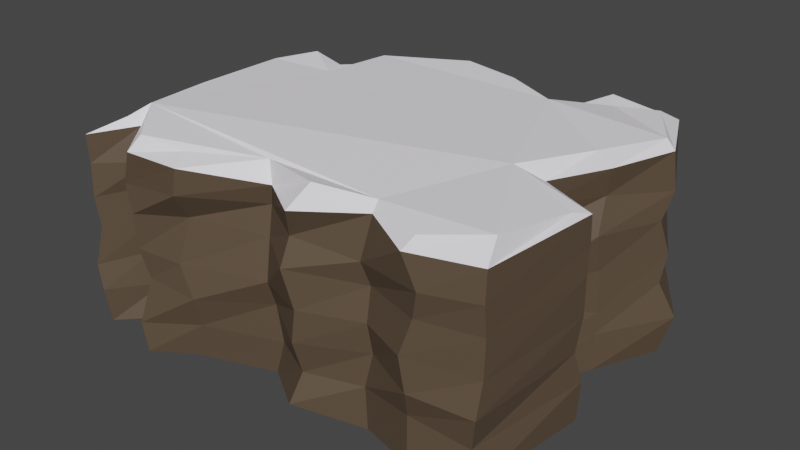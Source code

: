 # Source: CliffBottom1.blend  (saved by Blender 3.6.13; exported with 4.5.12 LTS)
import bpy
from mathutils import Matrix  # noqa: F401  (used for matrix-valued properties, if any)

bpy.ops.wm.read_factory_settings(use_empty=True)
scene = bpy.context.scene
scene.name = 'Scene'

# ---- collections
col_collection = bpy.data.collections.new('Collection'); scene.collection.children.link(col_collection)

# ---- materials (node trees are filled in below, after node groups)
mat_material_001 = bpy.data.materials.new('Material.001')
mat_material_001.use_transparent_shadow = False
mat_material_002 = bpy.data.materials.new('Material.002')
mat_material_002.use_transparent_shadow = False

# ---- material node trees
mat_material_001.use_nodes = True; mat_material_001.node_tree.nodes.clear()
_N = mat_material_001.node_tree.nodes; _L = mat_material_001.node_tree.links
n0 = _N.new('ShaderNodeBsdfPrincipled'); n0.name = 'Principled BSDF'; n0.location = (10, 300)
n0.distribution = 'GGX'
n0.subsurface_method = 'RANDOM_WALK_SKIN'
n0.inputs[0].default_value = (0.9699, 0.9404, 1.0, 1.0)
n0.inputs[3].default_value = 1.45
n0.inputs[27].default_value = (0.0, 0.0, 0.0, 1.0)
n0.inputs[28].default_value = 1.0
n1 = _N.new('ShaderNodeOutputMaterial'); n1.name = 'Material Output'; n1.location = (300, 300)
_L.new(n0.outputs[0], n1.inputs[0])
n1.is_active_output = True
mat_material_002.use_nodes = True; mat_material_002.node_tree.nodes.clear()
_N = mat_material_002.node_tree.nodes; _L = mat_material_002.node_tree.links
n0 = _N.new('ShaderNodeBsdfPrincipled'); n0.name = 'Principled BSDF'; n0.location = (10, 300)
n0.distribution = 'GGX'
n0.subsurface_method = 'RANDOM_WALK_SKIN'
n0.inputs[0].default_value = (0.1046, 0.07227, 0.04667, 1.0)
n0.inputs[3].default_value = 1.45
n0.inputs[27].default_value = (0.0, 0.0, 0.0, 1.0)
n0.inputs[28].default_value = 1.0
n1 = _N.new('ShaderNodeOutputMaterial'); n1.name = 'Material Output'; n1.location = (300, 300)
_L.new(n0.outputs[0], n1.inputs[0])
n1.is_active_output = True

# ---- world
world_world = bpy.data.worlds.new('World'); scene.world = world_world
world_world.use_nodes = True; world_world.node_tree.nodes.clear()
_N = world_world.node_tree.nodes; _L = world_world.node_tree.links
n0 = _N.new('ShaderNodeOutputWorld'); n0.name = 'World Output'; n0.location = (300, 300)
n1 = _N.new('ShaderNodeBackground'); n1.name = 'Background'; n1.location = (10, 300)
n1.inputs[0].default_value = (0.05088, 0.05088, 0.05088, 1.0)
_L.new(n1.outputs[0], n0.inputs[0])
n0.is_active_output = True
world_world.color = (0.05088, 0.05088, 0.05088)
world_world.use_sun_shadow = False
world_world.sun_shadow_jitter_overblur = 0.0

# ---- meshes
me_plane = bpy.data.meshes.new('Plane')
me_plane.from_pydata([(-0.8164, -0.7785, 0.004269), (-0.6972, -0.6631, 0.006729), (-0.5562, -0.815, -0.009084), (-0.3938, -0.7191, -0.00402), (-0.104, -0.597, -0.01756), (0.1114, -0.7508, 0.0268), (0.3583, -0.6286, -0.02984), (0.5975, -0.7139, 0.0004973), (0.8496, -0.6696, 0.0261), (0.8857, -0.1714, -0.003663), (0.6329, -0.1499, -0.005921), (0.769, 0.1179, -0.005332), (0.8951, 0.3777, -0.0008844), (0.7171, 0.6554, 0.0004539), (0.447, 0.7013, -0.01017), (0.2994, 0.4597, -0.03023), (0.101, 0.5893, -0.01984), (-0.1554, 0.6601, 0.006127), (-0.5789, 0.5542, 0.009417), (-0.6209, 0.2404, 0.004657), (-0.754, 0.4015, 0.006129), (-0.8918, 0.1534, -0.03417), (-0.8355, -0.2786, 0.01469), (-0.375, -0.7048, 0.8098), (-0.339, -0.7849, 0.7839), (-0.5614, -0.7402, 0.8318), (-0.5783, -0.7915, 0.7794), (-0.7356, -0.5514, 0.8497), (-0.7115, -0.6238, 0.7895), (-0.7571, -0.6429, 0.8203), (-0.8227, -0.7839, 0.7772), (-0.09452, -0.5845, 0.8213), (-0.0608, -0.6106, 0.7443), (0.1649, -0.6586, 0.8415), (0.1334, -0.7453, 0.7636), (0.3828, -0.6188, 0.7848), (0.3787, -0.586, 0.8205), (0.5765, -0.7219, 0.7664), (0.6027, -0.6837, 0.8133), (0.8419, -0.6612, 0.7765), (0.824, -0.5926, 0.8503), (0.8866, -0.1793, 0.7765), (0.8487, -0.2342, 0.7908), (0.6533, -0.08267, 0.7827), (0.5744, -0.1547, 0.8462), (0.7816, 0.1153, 0.7962), (0.6984, 0.1576, 0.8242), (0.8777, 0.3663, 0.8012), (0.8394, 0.3745, 0.8368), (0.7433, 0.6581, 0.7905), (0.7005, 0.5883, 0.8357), (0.4487, 0.6939, 0.8085), (0.4957, 0.6102, 0.7984), (0.3258, 0.4799, 0.7716), (0.3073, 0.4601, 0.8226), (0.09621, 0.5878, 0.8055), (0.08104, 0.5654, 0.8254), (-0.1963, 0.677, 0.7799), (-0.1714, 0.6186, 0.8251), (-0.565, 0.5304, 0.7525), (-0.5142, 0.4826, 0.8102), (-0.5714, 0.2774, 0.8114), (-0.5381, 0.1756, 0.8194), (-0.7524, 0.3866, 0.7445), (-0.7119, 0.2913, 0.8355), (-0.8811, 0.1591, 0.7718), (-0.8078, 0.1437, 0.8219), (-0.8154, -0.259, 0.7686), (-0.7745, -0.2652, 0.8396), (-0.3488, -0.7207, 0.1411), (-0.05937, -0.5977, 0.1265), (-0.5789, -0.8177, 0.1082), (-0.6901, -0.6123, 0.1449), (-0.818, -0.8004, 0.1475), (-0.8463, -0.2891, 0.1564), (0.1336, -0.7016, 0.142), (0.3524, -0.6327, 0.1423), (0.5867, -0.6997, 0.1784), (0.8214, -0.6782, 0.1485), (0.8904, -0.159, 0.1519), (0.6296, -0.1399, 0.1279), (0.7682, 0.1181, 0.1463), (0.9387, 0.3963, 0.1542), (0.7165, 0.6633, 0.1442), (0.4364, 0.6685, 0.128), (0.255, 0.4626, 0.1495), (0.1001, 0.6335, 0.1252), (-0.1407, 0.6311, 0.1485), (-0.5519, 0.5336, 0.1494), (-0.5824, 0.2782, 0.1473), (-0.7744, 0.3804, 0.1459), (-0.8491, 0.1846, 0.1367), (-0.077, -0.6085, 0.2824), (0.1254, -0.7374, 0.2716), (0.3784, -0.6208, 0.2775), (0.6017, -0.7316, 0.2834), (0.8441, -0.6954, 0.2737), (0.874, -0.1936, 0.2739), (0.6127, -0.1188, 0.3003), (0.77, 0.1273, 0.2333), (0.8837, 0.3528, 0.2961), (0.7379, 0.6407, 0.2986), (0.4458, 0.6778, 0.2819), (0.3233, 0.4963, 0.2706), (0.08675, 0.6196, 0.2754), (-0.1716, 0.6913, 0.2684), (-0.567, 0.5274, 0.3053), (-0.6021, 0.2619, 0.2804), (-0.7713, 0.3849, 0.2702), (-0.8761, 0.1288, 0.2602), (-0.3428, -0.7565, 0.2665), (-0.5462, -0.7758, 0.2894), (-0.7123, -0.6205, 0.2823), (-0.837, -0.8004, 0.2514), (-0.8273, -0.3017, 0.2872), (-0.07273, -0.6475, 0.3895), (0.1417, -0.735, 0.4029), (0.3711, -0.6398, 0.3994), (0.5742, -0.7298, 0.4089), (0.8444, -0.6634, 0.4005), (0.8831, -0.1717, 0.4069), (0.6156, -0.1176, 0.396), (0.7661, 0.1184, 0.404), (0.8933, 0.3787, 0.4072), (0.7327, 0.6612, 0.4449), (0.4628, 0.6834, 0.4212), (0.3016, 0.4843, 0.423), (0.08742, 0.623, 0.4177), (-0.1455, 0.6896, 0.4108), (-0.5605, 0.538, 0.4012), (-0.5607, 0.2339, 0.4072), (-0.7879, 0.3973, 0.4047), (-0.8452, 0.1615, 0.3767), (-0.4015, -0.7544, 0.3891), (-0.5816, -0.7899, 0.4035), (-0.7028, -0.6208, 0.407), (-0.8162, -0.7727, 0.4078), (-0.8269, -0.2784, 0.3947), (-0.08168, -0.6162, 0.5478), (0.1028, -0.7508, 0.5493), (0.3735, -0.621, 0.5301), (0.6137, -0.7104, 0.546), (0.8451, -0.6588, 0.548), (0.8891, -0.1844, 0.5568), (0.5763, -0.09714, 0.5543), (0.7696, 0.08432, 0.5515), (0.8724, 0.334, 0.5474), (0.7122, 0.6293, 0.5825), (0.4605, 0.6646, 0.5214), (0.2841, 0.4975, 0.5493), (0.1344, 0.6319, 0.5585), (-0.1766, 0.6635, 0.5517), (-0.5557, 0.5425, 0.5511), (-0.6, 0.2621, 0.5431), (-0.7601, 0.3827, 0.5442), (-0.8916, 0.1228, 0.5681), (-0.3683, -0.7202, 0.5696), (-0.5749, -0.8007, 0.5482), (-0.7011, -0.6157, 0.5528), (-0.8239, -0.7829, 0.5292), (-0.8102, -0.2797, 0.5596), (-0.08245, -0.5969, 0.6639), (0.1035, -0.703, 0.6502), (0.3577, -0.6512, 0.6239), (0.6391, -0.7242, 0.6523), (0.844, -0.6701, 0.6624), (0.8864, -0.1728, 0.6641), (0.6321, -0.08204, 0.6808), (0.7609, 0.1303, 0.685), (0.8883, 0.3849, 0.6494), (0.7388, 0.6586, 0.6989), (0.4579, 0.6823, 0.66), (0.2943, 0.5091, 0.6932), (0.0952, 0.6235, 0.6642), (-0.1916, 0.6715, 0.6587), (-0.576, 0.5456, 0.6952), (-0.6036, 0.2718, 0.6853), (-0.7811, 0.396, 0.6781), (-0.8784, 0.1129, 0.6527), (-0.3576, -0.7869, 0.6779), (-0.6224, -0.7851, 0.6472), (-0.6802, -0.6306, 0.6595), (-0.8241, -0.7786, 0.663), (-0.8638, -0.2913, 0.6535)], [], [(182, 181, 28, 30), (180, 179, 24, 26), (13, 12, 11, 10, 9, 8, 7, 6, 5, 4, 3, 2, 1, 0, 22, 21, 20, 19, 18, 17, 16, 15, 14), (174, 175, 59, 57), (167, 168, 45, 43), (181, 180, 26, 28), (175, 176, 61, 59), (168, 169, 47, 45), (50, 52, 54, 56, 58, 60, 62, 64, 66, 68, 29, 27, 25, 23, 31, 33, 36, 38, 40, 42, 44, 46, 48), (176, 177, 63, 61), (169, 170, 49, 47), (162, 163, 35, 34), (177, 178, 65, 63), (170, 171, 51, 49), (163, 164, 37, 35), (178, 183, 67, 65), (171, 172, 53, 51), (164, 165, 39, 37), (172, 173, 55, 53), (165, 166, 41, 39), (161, 162, 34, 32), (183, 182, 30, 67), (173, 174, 57, 55), (166, 167, 43, 41), (34, 35, 36, 33), (32, 34, 33, 31), (24, 32, 31, 23), (26, 24, 23, 25), (28, 26, 25, 27), (30, 28, 27, 29), (35, 37, 38, 36), (37, 39, 40, 38), (39, 41, 42, 40), (41, 43, 44, 42), (43, 45, 46, 44), (45, 47, 48, 46), (47, 49, 50, 48), (49, 51, 52, 50), (51, 53, 54, 52), (53, 55, 56, 54), (55, 57, 58, 56), (57, 59, 60, 58), (59, 61, 62, 60), (61, 63, 64, 62), (63, 65, 66, 64), (65, 67, 68, 66), (67, 30, 29, 68), (179, 161, 32, 24), (3, 4, 70, 69), (9, 10, 80, 79), (16, 17, 87, 86), (22, 0, 73, 74), (4, 5, 75, 70), (8, 9, 79, 78), (15, 16, 86, 85), (7, 8, 78, 77), (14, 15, 85, 84), (21, 22, 74, 91), (6, 7, 77, 76), (13, 14, 84, 83), (20, 21, 91, 90), (5, 6, 76, 75), (12, 13, 83, 82), (19, 20, 90, 89), (11, 12, 82, 81), (18, 19, 89, 88), (1, 2, 71, 72), (10, 11, 81, 80), (17, 18, 88, 87), (2, 3, 69, 71), (0, 1, 72, 73), (69, 70, 92, 110), (79, 80, 98, 97), (86, 87, 105, 104), (74, 73, 113, 114), (70, 75, 93, 92), (78, 79, 97, 96), (85, 86, 104, 103), (77, 78, 96, 95), (84, 85, 103, 102), (91, 74, 114, 109), (76, 77, 95, 94), (83, 84, 102, 101), (90, 91, 109, 108), (75, 76, 94, 93), (82, 83, 101, 100), (89, 90, 108, 107), (81, 82, 100, 99), (88, 89, 107, 106), (72, 71, 111, 112), (80, 81, 99, 98), (87, 88, 106, 105), (71, 69, 110, 111), (73, 72, 112, 113), (110, 92, 115, 133), (97, 98, 121, 120), (104, 105, 128, 127), (114, 113, 136, 137), (92, 93, 116, 115), (96, 97, 120, 119), (103, 104, 127, 126), (95, 96, 119, 118), (102, 103, 126, 125), (109, 114, 137, 132), (94, 95, 118, 117), (101, 102, 125, 124), (108, 109, 132, 131), (93, 94, 117, 116), (100, 101, 124, 123), (107, 108, 131, 130), (99, 100, 123, 122), (106, 107, 130, 129), (112, 111, 134, 135), (98, 99, 122, 121), (105, 106, 129, 128), (111, 110, 133, 134), (113, 112, 135, 136), (133, 115, 138, 156), (120, 121, 144, 143), (127, 128, 151, 150), (137, 136, 159, 160), (115, 116, 139, 138), (119, 120, 143, 142), (126, 127, 150, 149), (118, 119, 142, 141), (125, 126, 149, 148), (132, 137, 160, 155), (117, 118, 141, 140), (124, 125, 148, 147), (131, 132, 155, 154), (116, 117, 140, 139), (123, 124, 147, 146), (130, 131, 154, 153), (122, 123, 146, 145), (129, 130, 153, 152), (135, 134, 157, 158), (121, 122, 145, 144), (128, 129, 152, 151), (134, 133, 156, 157), (136, 135, 158, 159), (156, 138, 161, 179), (143, 144, 167, 166), (150, 151, 174, 173), (160, 159, 182, 183), (138, 139, 162, 161), (142, 143, 166, 165), (149, 150, 173, 172), (141, 142, 165, 164), (148, 149, 172, 171), (155, 160, 183, 178), (140, 141, 164, 163), (147, 148, 171, 170), (154, 155, 178, 177), (139, 140, 163, 162), (146, 147, 170, 169), (153, 154, 177, 176), (145, 146, 169, 168), (152, 153, 176, 175), (158, 157, 180, 181), (144, 145, 168, 167), (151, 152, 175, 174), (157, 156, 179, 180), (159, 158, 181, 182)])
me_plane.polygons.foreach_set('material_index', [1, 1, 0, 1, 1, 1, 1, 1, 0, 1, 1, 1, 1, 1, 1, 1, 1, 1, 1, 1, 1, 1, 1, 1, 0, 0, 0, 0, 0, 0, 0, 0, 0, 0, 0, 0, 0, 0, 0, 0, 0, 0, 0, 0, 0, 0, 0, 1, 1, 1, 1, 1, 1, 1, 1, 1, 1, 1, 1, 1, 1, 1, 1, 1, 1, 1, 1, 1, 1, 1, 1, 1, 1, 1, 1, 1, 1, 1, 1, 1, 1, 1, 1, 1, 1, 1, 1, 1, 1, 1, 1, 1, 1, 1, 1, 1, 1, 1, 1, 1, 1, 1, 1, 1, 1, 1, 1, 1, 1, 1, 1, 1, 1, 1, 1, 1, 1, 1, 1, 1, 1, 1, 1, 1, 1, 1, 1, 1, 1, 1, 1, 1, 1, 1, 1, 1, 1, 1, 1, 1, 1, 1, 1, 1, 1, 1, 1, 1, 1, 1, 1, 1, 1, 1, 1, 1, 1, 1, 1, 1, 1, 1, 1])
_uv = me_plane.uv_layers.new(name='UVMap')
_uv.uv.foreach_set('vector', [0.08874, 0.1086, 0.1466, 0.1894, 0.1466, 0.1894, 0.08874, 0.1086, 0.2102, 0.1044, 0.3143, 0.1257, 0.3143, 0.1257, 0.2102, 0.1044, 0.8558, 0.8304, 0.9479, 0.6886, 0.8829, 0.5596, 0.8108, 0.4473, 0.9431, 0.4107, 0.921, 0.1694, 0.8009, 0.1413, 0.6886, 0.183, 0.5682, 0.131, 0.4607, 0.1916, 0.3143, 0.1257, 0.2102, 0.1044, 0.1466, 0.1894, 0.08874, 0.1086, 0.08442, 0.358, 0.07002, 0.5711, 0.1158, 0.6922, 0.1996, 0.6313, 0.2213, 0.7726, 0.4134, 0.8343, 0.5494, 0.8092, 0.6481, 0.7417, 0.7272, 0.8419, 0.4134, 0.8343, 0.2213, 0.7726, 0.2213, 0.7726, 0.4134, 0.8343, 0.8108, 0.4473, 0.8829, 0.5596, 0.8829, 0.5596, 0.8108, 0.4473, 0.1466, 0.1894, 0.2102, 0.1044, 0.2102, 0.1044, 0.1466, 0.1894, 0.2213, 0.7726, 0.1996, 0.6313, 0.1996, 0.6313, 0.2213, 0.7726, 0.8829, 0.5596, 0.9479, 0.6886, 0.9479, 0.6886, 0.8829, 0.5596, 0.8417, 0.807, 0.7383, 0.8162, 0.6532, 0.7084, 0.5398, 0.7859, 0.415, 0.8089, 0.2433, 0.7538, 0.2179, 0.5876, 0.1274, 0.6534, 0.09494, 0.5674, 0.109, 0.3591, 0.1121, 0.1834, 0.1462, 0.2311, 0.2205, 0.1316, 0.3067, 0.1493, 0.4619, 0.2191, 0.5697, 0.1585, 0.6879, 0.2095, 0.8025, 0.167, 0.8981, 0.1893, 0.9167, 0.3924, 0.7721, 0.4325, 0.8615, 0.5718, 0.9196, 0.687, 0.1996, 0.6313, 0.1158, 0.6922, 0.1158, 0.6922, 0.1996, 0.6313, 0.9479, 0.6886, 0.8558, 0.8304, 0.8558, 0.8304, 0.9479, 0.6886, 0.5682, 0.131, 0.6886, 0.183, 0.6886, 0.183, 0.5682, 0.131, 0.1158, 0.6922, 0.07002, 0.5711, 0.07002, 0.5711, 0.1158, 0.6922, 0.8558, 0.8304, 0.7272, 0.8419, 0.7272, 0.8419, 0.8558, 0.8304, 0.6886, 0.183, 0.8009, 0.1413, 0.8009, 0.1413, 0.6886, 0.183, 0.07002, 0.5711, 0.08442, 0.358, 0.08442, 0.358, 0.07002, 0.5711, 0.7272, 0.8419, 0.6481, 0.7417, 0.6481, 0.7417, 0.7272, 0.8419, 0.8009, 0.1413, 0.921, 0.1694, 0.921, 0.1694, 0.8009, 0.1413, 0.6481, 0.7417, 0.5494, 0.8092, 0.5494, 0.8092, 0.6481, 0.7417, 0.921, 0.1694, 0.9431, 0.4107, 0.9431, 0.4107, 0.921, 0.1694, 0.4607, 0.1916, 0.5682, 0.131, 0.5682, 0.131, 0.4607, 0.1916, 0.08442, 0.358, 0.08874, 0.1086, 0.08874, 0.1086, 0.08442, 0.358, 0.5494, 0.8092, 0.4134, 0.8343, 0.4134, 0.8343, 0.5494, 0.8092, 0.9431, 0.4107, 0.8108, 0.4473, 0.8108, 0.4473, 0.9431, 0.4107, 0.5682, 0.131, 0.6886, 0.183, 0.6879, 0.2095, 0.5697, 0.1585, 0.4607, 0.1916, 0.5682, 0.131, 0.5697, 0.1585, 0.4619, 0.2191, 0.3143, 0.1257, 0.4607, 0.1916, 0.4619, 0.2191, 0.3067, 0.1493, 0.2102, 0.1044, 0.3143, 0.1257, 0.3067, 0.1493, 0.2205, 0.1316, 0.1466, 0.1894, 0.2102, 0.1044, 0.2205, 0.1316, 0.1462, 0.2311, 0.08874, 0.1086, 0.1466, 0.1894, 0.1462, 0.2311, 0.1121, 0.1834, 0.6886, 0.183, 0.8009, 0.1413, 0.8025, 0.167, 0.6879, 0.2095, 0.8009, 0.1413, 0.921, 0.1694, 0.8981, 0.1893, 0.8025, 0.167, 0.921, 0.1694, 0.9431, 0.4107, 0.9167, 0.3924, 0.8981, 0.1893, 0.9431, 0.4107, 0.8108, 0.4473, 0.7721, 0.4325, 0.9167, 0.3924, 0.8108, 0.4473, 0.8829, 0.5596, 0.8615, 0.5718, 0.7721, 0.4325, 0.8829, 0.5596, 0.9479, 0.6886, 0.9196, 0.687, 0.8615, 0.5718, 0.9479, 0.6886, 0.8558, 0.8304, 0.8417, 0.807, 0.9196, 0.687, 0.8558, 0.8304, 0.7272, 0.8419, 0.7383, 0.8162, 0.8417, 0.807, 0.7272, 0.8419, 0.6481, 0.7417, 0.6532, 0.7084, 0.7383, 0.8162, 0.6481, 0.7417, 0.5494, 0.8092, 0.5398, 0.7859, 0.6532, 0.7084, 0.5494, 0.8092, 0.4134, 0.8343, 0.415, 0.8089, 0.5398, 0.7859, 0.4134, 0.8343, 0.2213, 0.7726, 0.2433, 0.7538, 0.415, 0.8089, 0.2213, 0.7726, 0.1996, 0.6313, 0.2179, 0.5876, 0.2433, 0.7538, 0.1996, 0.6313, 0.1158, 0.6922, 0.1274, 0.6534, 0.2179, 0.5876, 0.1158, 0.6922, 0.07002, 0.5711, 0.09494, 0.5674, 0.1274, 0.6534, 0.07002, 0.5711, 0.08442, 0.358, 0.109, 0.3591, 0.09494, 0.5674, 0.08442, 0.358, 0.08874, 0.1086, 0.1121, 0.1834, 0.109, 0.3591, 0.3143, 0.1257, 0.4607, 0.1916, 0.4607, 0.1916, 0.3143, 0.1257, 0.3143, 0.1257, 0.4607, 0.1916, 0.4607, 0.1916, 0.3143, 0.1257, 0.9431, 0.4107, 0.8108, 0.4473, 0.8108, 0.4473, 0.9431, 0.4107, 0.5494, 0.8092, 0.4134, 0.8343, 0.4134, 0.8343, 0.5494, 0.8092, 0.08442, 0.358, 0.08874, 0.1086, 0.08874, 0.1086, 0.08442, 0.358, 0.4607, 0.1916, 0.5682, 0.131, 0.5682, 0.131, 0.4607, 0.1916, 0.921, 0.1694, 0.9431, 0.4107, 0.9431, 0.4107, 0.921, 0.1694, 0.6481, 0.7417, 0.5494, 0.8092, 0.5494, 0.8092, 0.6481, 0.7417, 0.8009, 0.1413, 0.921, 0.1694, 0.921, 0.1694, 0.8009, 0.1413, 0.7272, 0.8419, 0.6481, 0.7417, 0.6481, 0.7417, 0.7272, 0.8419, 0.07002, 0.5711, 0.08442, 0.358, 0.08442, 0.358, 0.07002, 0.5711, 0.6886, 0.183, 0.8009, 0.1413, 0.8009, 0.1413, 0.6886, 0.183, 0.8558, 0.8304, 0.7272, 0.8419, 0.7272, 0.8419, 0.8558, 0.8304, 0.1158, 0.6922, 0.07002, 0.5711, 0.07002, 0.5711, 0.1158, 0.6922, 0.5682, 0.131, 0.6886, 0.183, 0.6886, 0.183, 0.5682, 0.131, 0.9479, 0.6886, 0.8558, 0.8304, 0.8558, 0.8304, 0.9479, 0.6886, 0.1996, 0.6313, 0.1158, 0.6922, 0.1158, 0.6922, 0.1996, 0.6313, 0.8829, 0.5596, 0.9479, 0.6886, 0.9479, 0.6886, 0.8829, 0.5596, 0.2213, 0.7726, 0.1996, 0.6313, 0.1996, 0.6313, 0.2213, 0.7726, 0.1466, 0.1894, 0.2102, 0.1044, 0.2102, 0.1044, 0.1466, 0.1894, 0.8108, 0.4473, 0.8829, 0.5596, 0.8829, 0.5596, 0.8108, 0.4473, 0.4134, 0.8343, 0.2213, 0.7726, 0.2213, 0.7726, 0.4134, 0.8343, 0.2102, 0.1044, 0.3143, 0.1257, 0.3143, 0.1257, 0.2102, 0.1044, 0.08874, 0.1086, 0.1466, 0.1894, 0.1466, 0.1894, 0.08874, 0.1086, 0.3143, 0.1257, 0.4607, 0.1916, 0.4607, 0.1916, 0.3143, 0.1257, 0.9431, 0.4107, 0.8108, 0.4473, 0.8108, 0.4473, 0.9431, 0.4107, 0.5494, 0.8092, 0.4134, 0.8343, 0.4134, 0.8343, 0.5494, 0.8092, 0.08442, 0.358, 0.08874, 0.1086, 0.08874, 0.1086, 0.08442, 0.358, 0.4607, 0.1916, 0.5682, 0.131, 0.5682, 0.131, 0.4607, 0.1916, 0.921, 0.1694, 0.9431, 0.4107, 0.9431, 0.4107, 0.921, 0.1694, 0.6481, 0.7417, 0.5494, 0.8092, 0.5494, 0.8092, 0.6481, 0.7417, 0.8009, 0.1413, 0.921, 0.1694, 0.921, 0.1694, 0.8009, 0.1413, 0.7272, 0.8419, 0.6481, 0.7417, 0.6481, 0.7417, 0.7272, 0.8419, 0.07002, 0.5711, 0.08442, 0.358, 0.08442, 0.358, 0.07002, 0.5711, 0.6886, 0.183, 0.8009, 0.1413, 0.8009, 0.1413, 0.6886, 0.183, 0.8558, 0.8304, 0.7272, 0.8419, 0.7272, 0.8419, 0.8558, 0.8304, 0.1158, 0.6922, 0.07002, 0.5711, 0.07002, 0.5711, 0.1158, 0.6922, 0.5682, 0.131, 0.6886, 0.183, 0.6886, 0.183, 0.5682, 0.131, 0.9479, 0.6886, 0.8558, 0.8304, 0.8558, 0.8304, 0.9479, 0.6886, 0.1996, 0.6313, 0.1158, 0.6922, 0.1158, 0.6922, 0.1996, 0.6313, 0.8829, 0.5596, 0.9479, 0.6886, 0.9479, 0.6886, 0.8829, 0.5596, 0.2213, 0.7726, 0.1996, 0.6313, 0.1996, 0.6313, 0.2213, 0.7726, 0.1466, 0.1894, 0.2102, 0.1044, 0.2102, 0.1044, 0.1466, 0.1894, 0.8108, 0.4473, 0.8829, 0.5596, 0.8829, 0.5596, 0.8108, 0.4473, 0.4134, 0.8343, 0.2213, 0.7726, 0.2213, 0.7726, 0.4134, 0.8343, 0.2102, 0.1044, 0.3143, 0.1257, 0.3143, 0.1257, 0.2102, 0.1044, 0.08874, 0.1086, 0.1466, 0.1894, 0.1466, 0.1894, 0.08874, 0.1086, 0.3143, 0.1257, 0.4607, 0.1916, 0.4607, 0.1916, 0.3143, 0.1257, 0.9431, 0.4107, 0.8108, 0.4473, 0.8108, 0.4473, 0.9431, 0.4107, 0.5494, 0.8092, 0.4134, 0.8343, 0.4134, 0.8343, 0.5494, 0.8092, 0.08442, 0.358, 0.08874, 0.1086, 0.08874, 0.1086, 0.08442, 0.358, 0.4607, 0.1916, 0.5682, 0.131, 0.5682, 0.131, 0.4607, 0.1916, 0.921, 0.1694, 0.9431, 0.4107, 0.9431, 0.4107, 0.921, 0.1694, 0.6481, 0.7417, 0.5494, 0.8092, 0.5494, 0.8092, 0.6481, 0.7417, 0.8009, 0.1413, 0.921, 0.1694, 0.921, 0.1694, 0.8009, 0.1413, 0.7272, 0.8419, 0.6481, 0.7417, 0.6481, 0.7417, 0.7272, 0.8419, 0.07002, 0.5711, 0.08442, 0.358, 0.08442, 0.358, 0.07002, 0.5711, 0.6886, 0.183, 0.8009, 0.1413, 0.8009, 0.1413, 0.6886, 0.183, 0.8558, 0.8304, 0.7272, 0.8419, 0.7272, 0.8419, 0.8558, 0.8304, 0.1158, 0.6922, 0.07002, 0.5711, 0.07002, 0.5711, 0.1158, 0.6922, 0.5682, 0.131, 0.6886, 0.183, 0.6886, 0.183, 0.5682, 0.131, 0.9479, 0.6886, 0.8558, 0.8304, 0.8558, 0.8304, 0.9479, 0.6886, 0.1996, 0.6313, 0.1158, 0.6922, 0.1158, 0.6922, 0.1996, 0.6313, 0.8829, 0.5596, 0.9479, 0.6886, 0.9479, 0.6886, 0.8829, 0.5596, 0.2213, 0.7726, 0.1996, 0.6313, 0.1996, 0.6313, 0.2213, 0.7726, 0.1466, 0.1894, 0.2102, 0.1044, 0.2102, 0.1044, 0.1466, 0.1894, 0.8108, 0.4473, 0.8829, 0.5596, 0.8829, 0.5596, 0.8108, 0.4473, 0.4134, 0.8343, 0.2213, 0.7726, 0.2213, 0.7726, 0.4134, 0.8343, 0.2102, 0.1044, 0.3143, 0.1257, 0.3143, 0.1257, 0.2102, 0.1044, 0.08874, 0.1086, 0.1466, 0.1894, 0.1466, 0.1894, 0.08874, 0.1086, 0.3143, 0.1257, 0.4607, 0.1916, 0.4607, 0.1916, 0.3143, 0.1257, 0.9431, 0.4107, 0.8108, 0.4473, 0.8108, 0.4473, 0.9431, 0.4107, 0.5494, 0.8092, 0.4134, 0.8343, 0.4134, 0.8343, 0.5494, 0.8092, 0.08442, 0.358, 0.08874, 0.1086, 0.08874, 0.1086, 0.08442, 0.358, 0.4607, 0.1916, 0.5682, 0.131, 0.5682, 0.131, 0.4607, 0.1916, 0.921, 0.1694, 0.9431, 0.4107, 0.9431, 0.4107, 0.921, 0.1694, 0.6481, 0.7417, 0.5494, 0.8092, 0.5494, 0.8092, 0.6481, 0.7417, 0.8009, 0.1413, 0.921, 0.1694, 0.921, 0.1694, 0.8009, 0.1413, 0.7272, 0.8419, 0.6481, 0.7417, 0.6481, 0.7417, 0.7272, 0.8419, 0.07002, 0.5711, 0.08442, 0.358, 0.08442, 0.358, 0.07002, 0.5711, 0.6886, 0.183, 0.8009, 0.1413, 0.8009, 0.1413, 0.6886, 0.183, 0.8558, 0.8304, 0.7272, 0.8419, 0.7272, 0.8419, 0.8558, 0.8304, 0.1158, 0.6922, 0.07002, 0.5711, 0.07002, 0.5711, 0.1158, 0.6922, 0.5682, 0.131, 0.6886, 0.183, 0.6886, 0.183, 0.5682, 0.131, 0.9479, 0.6886, 0.8558, 0.8304, 0.8558, 0.8304, 0.9479, 0.6886, 0.1996, 0.6313, 0.1158, 0.6922, 0.1158, 0.6922, 0.1996, 0.6313, 0.8829, 0.5596, 0.9479, 0.6886, 0.9479, 0.6886, 0.8829, 0.5596, 0.2213, 0.7726, 0.1996, 0.6313, 0.1996, 0.6313, 0.2213, 0.7726, 0.1466, 0.1894, 0.2102, 0.1044, 0.2102, 0.1044, 0.1466, 0.1894, 0.8108, 0.4473, 0.8829, 0.5596, 0.8829, 0.5596, 0.8108, 0.4473, 0.4134, 0.8343, 0.2213, 0.7726, 0.2213, 0.7726, 0.4134, 0.8343, 0.2102, 0.1044, 0.3143, 0.1257, 0.3143, 0.1257, 0.2102, 0.1044, 0.08874, 0.1086, 0.1466, 0.1894, 0.1466, 0.1894, 0.08874, 0.1086, 0.3143, 0.1257, 0.4607, 0.1916, 0.4607, 0.1916, 0.3143, 0.1257, 0.9431, 0.4107, 0.8108, 0.4473, 0.8108, 0.4473, 0.9431, 0.4107, 0.5494, 0.8092, 0.4134, 0.8343, 0.4134, 0.8343, 0.5494, 0.8092, 0.08442, 0.358, 0.08874, 0.1086, 0.08874, 0.1086, 0.08442, 0.358, 0.4607, 0.1916, 0.5682, 0.131, 0.5682, 0.131, 0.4607, 0.1916, 0.921, 0.1694, 0.9431, 0.4107, 0.9431, 0.4107, 0.921, 0.1694, 0.6481, 0.7417, 0.5494, 0.8092, 0.5494, 0.8092, 0.6481, 0.7417, 0.8009, 0.1413, 0.921, 0.1694, 0.921, 0.1694, 0.8009, 0.1413, 0.7272, 0.8419, 0.6481, 0.7417, 0.6481, 0.7417, 0.7272, 0.8419, 0.07002, 0.5711, 0.08442, 0.358, 0.08442, 0.358, 0.07002, 0.5711, 0.6886, 0.183, 0.8009, 0.1413, 0.8009, 0.1413, 0.6886, 0.183, 0.8558, 0.8304, 0.7272, 0.8419, 0.7272, 0.8419, 0.8558, 0.8304, 0.1158, 0.6922, 0.07002, 0.5711, 0.07002, 0.5711, 0.1158, 0.6922, 0.5682, 0.131, 0.6886, 0.183, 0.6886, 0.183, 0.5682, 0.131, 0.9479, 0.6886, 0.8558, 0.8304, 0.8558, 0.8304, 0.9479, 0.6886, 0.1996, 0.6313, 0.1158, 0.6922, 0.1158, 0.6922, 0.1996, 0.6313, 0.8829, 0.5596, 0.9479, 0.6886, 0.9479, 0.6886, 0.8829, 0.5596, 0.2213, 0.7726, 0.1996, 0.6313, 0.1996, 0.6313, 0.2213, 0.7726, 0.1466, 0.1894, 0.2102, 0.1044, 0.2102, 0.1044, 0.1466, 0.1894, 0.8108, 0.4473, 0.8829, 0.5596, 0.8829, 0.5596, 0.8108, 0.4473, 0.4134, 0.8343, 0.2213, 0.7726, 0.2213, 0.7726, 0.4134, 0.8343, 0.2102, 0.1044, 0.3143, 0.1257, 0.3143, 0.1257, 0.2102, 0.1044, 0.08874, 0.1086, 0.1466, 0.1894, 0.1466, 0.1894, 0.08874, 0.1086])
me_plane.materials.append(mat_material_001)
me_plane.materials.append(mat_material_002)
me_plane.update()

# ---- objects
ob_plane = bpy.data.objects.new('Plane', me_plane)

# ---- transforms, parenting, visibility, modifiers, constraints
ob_plane.location = (0.0, 0.0, 0.0)
ob_plane.scale = (4.803, 4.803, 4.803)

# ---- collection membership
col_collection.objects.link(ob_plane)

# ---- scene / render settings (as saved in the file)
scene.frame_start = 1; scene.frame_end = 250; scene.frame_set(1)
scene.render.engine = 'BLENDER_EEVEE_NEXT'
scene.cycles.sampling_pattern = 'TABULATED_SOBOL'
scene.view_settings.view_transform = 'Filmic'
bpy.context.view_layer.update()

# ---- added for rendering (the .blend has no active camera and no usable light): camera, sun
cam_auto = bpy.data.cameras.new('AutoCamera')
cam_auto.lens = 50.0
cam_auto.sensor_width = 36.0
cam_auto.clip_end = 1000.0
ob_auto_camera = bpy.data.objects.new('AutoCamera', cam_auto)
scene.collection.objects.link(ob_auto_camera)
ob_auto_camera.location = (11.3902, -13.8128, 10.9821)
ob_auto_camera.rotation_euler = (1.09748, -7.21219e-08, 0.694738)
scene.camera = ob_auto_camera
light_auto_sun = bpy.data.lights.new('AutoSun', 'SUN')
light_auto_sun.energy = 3.0
light_auto_sun.angle = 0.0523599
ob_auto_sun = bpy.data.objects.new('AutoSun', light_auto_sun)
scene.collection.objects.link(ob_auto_sun)
ob_auto_sun.rotation_euler = (0.872665, 0.174533, 0.523599)
bpy.context.view_layer.update()
